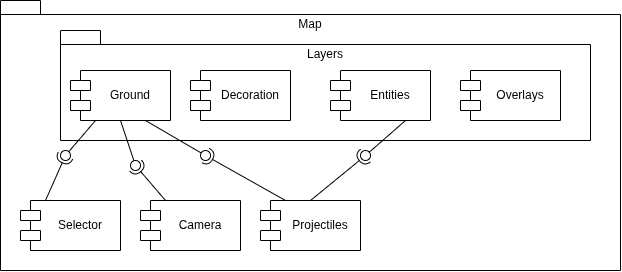

The diagram above was exported from draw.io. Its source (the exported page's mxGraphModel, read from the mxfile embedded in the PNG):
<mxGraphModel dx="754" dy="436" grid="1" gridSize="10" guides="1" tooltips="1" connect="1" arrows="1" fold="1" page="1" pageScale="1" pageWidth="827" pageHeight="1169" math="0" shadow="0">
  <root>
    <mxCell id="0" />
    <mxCell id="1" parent="0" />
    <mxCell id="uBcV42WuRuAStJikcdxE-1" parent="1" style="shape=folder;fontStyle=0;spacingTop=10;tabWidth=40;tabHeight=14;tabPosition=left;html=1;whiteSpace=wrap;verticalAlign=top;" value="Map" vertex="1">
      <mxGeometry height="270" width="620" x="10" y="10" as="geometry" />
    </mxCell>
    <mxCell id="uBcV42WuRuAStJikcdxE-22" parent="1" style="shape=folder;fontStyle=0;spacingTop=10;tabWidth=40;tabHeight=14;tabPosition=left;html=1;whiteSpace=wrap;verticalAlign=top;" value="Layers" vertex="1">
      <mxGeometry height="110" width="530" x="70" y="40" as="geometry" />
    </mxCell>
    <mxCell id="uBcV42WuRuAStJikcdxE-2" parent="1" style="shape=module;align=left;spacingLeft=20;align=center;verticalAlign=middle;whiteSpace=wrap;html=1;" value="Ground" vertex="1">
      <mxGeometry height="50" width="100" x="80" y="80" as="geometry" />
    </mxCell>
    <mxCell id="uBcV42WuRuAStJikcdxE-4" parent="1" style="shape=module;align=left;spacingLeft=20;align=center;verticalAlign=middle;whiteSpace=wrap;html=1;" value="Decoration" vertex="1">
      <mxGeometry height="50" width="100" x="200" y="80" as="geometry" />
    </mxCell>
    <mxCell id="uBcV42WuRuAStJikcdxE-5" parent="1" style="shape=module;align=left;spacingLeft=20;align=center;verticalAlign=middle;whiteSpace=wrap;html=1;" value="Entities" vertex="1">
      <mxGeometry height="50" width="100" x="340" y="80" as="geometry" />
    </mxCell>
    <mxCell id="uBcV42WuRuAStJikcdxE-6" parent="1" style="shape=module;align=left;spacingLeft=20;align=center;verticalAlign=middle;whiteSpace=wrap;html=1;" value="Overlays" vertex="1">
      <mxGeometry height="50" width="100" x="470" y="80" as="geometry" />
    </mxCell>
    <mxCell id="uBcV42WuRuAStJikcdxE-7" parent="1" style="shape=module;align=left;spacingLeft=20;align=center;verticalAlign=middle;whiteSpace=wrap;html=1;" value="Projectiles" vertex="1">
      <mxGeometry height="50" width="100" x="270" y="210" as="geometry" />
    </mxCell>
    <mxCell id="uBcV42WuRuAStJikcdxE-8" parent="1" style="shape=module;align=left;spacingLeft=20;align=center;verticalAlign=middle;whiteSpace=wrap;html=1;" value="Selector" vertex="1">
      <mxGeometry height="50" width="100" x="30" y="210" as="geometry" />
    </mxCell>
    <mxCell id="uBcV42WuRuAStJikcdxE-9" parent="1" style="shape=module;align=left;spacingLeft=20;align=center;verticalAlign=middle;whiteSpace=wrap;html=1;" value="Camera" vertex="1">
      <mxGeometry height="50" width="100" x="150" y="210" as="geometry" />
    </mxCell>
    <mxCell id="uBcV42WuRuAStJikcdxE-10" edge="1" parent="1" source="uBcV42WuRuAStJikcdxE-8" style="rounded=0;orthogonalLoop=1;jettySize=auto;html=1;endArrow=halfCircle;endFill=0;endSize=6;strokeWidth=1;sketch=0;exitX=0.25;exitY=0;exitDx=0;exitDy=0;" target="uBcV42WuRuAStJikcdxE-12" value="">
      <mxGeometry relative="1" as="geometry">
        <mxPoint x="210" y="185" as="sourcePoint" />
      </mxGeometry>
    </mxCell>
    <mxCell id="uBcV42WuRuAStJikcdxE-11" edge="1" parent="1" source="uBcV42WuRuAStJikcdxE-2" style="rounded=0;orthogonalLoop=1;jettySize=auto;html=1;endArrow=oval;endFill=0;sketch=0;sourcePerimeterSpacing=0;targetPerimeterSpacing=0;endSize=10;exitX=0.25;exitY=1;exitDx=0;exitDy=0;" target="uBcV42WuRuAStJikcdxE-12" value="">
      <mxGeometry relative="1" as="geometry">
        <mxPoint x="170" y="185" as="sourcePoint" />
      </mxGeometry>
    </mxCell>
    <mxCell id="uBcV42WuRuAStJikcdxE-12" parent="1" style="ellipse;whiteSpace=wrap;html=1;align=center;aspect=fixed;fillColor=none;strokeColor=none;resizable=0;perimeter=centerPerimeter;rotatable=0;allowArrows=0;points=[];outlineConnect=1;" value="" vertex="1">
      <mxGeometry height="10" width="10" x="70" y="160" as="geometry" />
    </mxCell>
    <mxCell id="uBcV42WuRuAStJikcdxE-13" edge="1" parent="1" source="uBcV42WuRuAStJikcdxE-9" style="rounded=0;orthogonalLoop=1;jettySize=auto;html=1;endArrow=halfCircle;endFill=0;endSize=6;strokeWidth=1;sketch=0;exitX=0.25;exitY=0;exitDx=0;exitDy=0;" target="uBcV42WuRuAStJikcdxE-15" value="">
      <mxGeometry relative="1" as="geometry">
        <mxPoint x="170" y="175" as="sourcePoint" />
      </mxGeometry>
    </mxCell>
    <mxCell id="uBcV42WuRuAStJikcdxE-14" edge="1" parent="1" source="uBcV42WuRuAStJikcdxE-2" style="rounded=0;orthogonalLoop=1;jettySize=auto;html=1;endArrow=oval;endFill=0;sketch=0;sourcePerimeterSpacing=0;targetPerimeterSpacing=0;endSize=10;exitX=0.5;exitY=1;exitDx=0;exitDy=0;" target="uBcV42WuRuAStJikcdxE-15" value="">
      <mxGeometry relative="1" as="geometry">
        <mxPoint x="130" y="175" as="sourcePoint" />
      </mxGeometry>
    </mxCell>
    <mxCell id="uBcV42WuRuAStJikcdxE-15" parent="1" style="ellipse;whiteSpace=wrap;html=1;align=center;aspect=fixed;fillColor=none;strokeColor=none;resizable=0;perimeter=centerPerimeter;rotatable=0;allowArrows=0;points=[];outlineConnect=1;" value="" vertex="1">
      <mxGeometry height="10" width="10" x="140" y="170" as="geometry" />
    </mxCell>
    <mxCell id="uBcV42WuRuAStJikcdxE-16" edge="1" parent="1" source="uBcV42WuRuAStJikcdxE-7" style="rounded=0;orthogonalLoop=1;jettySize=auto;html=1;endArrow=halfCircle;endFill=0;endSize=6;strokeWidth=1;sketch=0;exitX=0.5;exitY=0;exitDx=0;exitDy=0;" target="uBcV42WuRuAStJikcdxE-18" value="">
      <mxGeometry relative="1" as="geometry">
        <mxPoint x="290" y="165" as="sourcePoint" />
      </mxGeometry>
    </mxCell>
    <mxCell id="uBcV42WuRuAStJikcdxE-17" edge="1" parent="1" source="uBcV42WuRuAStJikcdxE-5" style="rounded=0;orthogonalLoop=1;jettySize=auto;html=1;endArrow=oval;endFill=0;sketch=0;sourcePerimeterSpacing=0;targetPerimeterSpacing=0;endSize=10;exitX=0.75;exitY=1;exitDx=0;exitDy=0;" target="uBcV42WuRuAStJikcdxE-18" value="">
      <mxGeometry relative="1" as="geometry">
        <mxPoint x="250" y="165" as="sourcePoint" />
      </mxGeometry>
    </mxCell>
    <mxCell id="uBcV42WuRuAStJikcdxE-18" parent="1" style="ellipse;whiteSpace=wrap;html=1;align=center;aspect=fixed;fillColor=none;strokeColor=none;resizable=0;perimeter=centerPerimeter;rotatable=0;allowArrows=0;points=[];outlineConnect=1;" value="" vertex="1">
      <mxGeometry height="10" width="10" x="370" y="160" as="geometry" />
    </mxCell>
    <mxCell id="uBcV42WuRuAStJikcdxE-19" edge="1" parent="1" source="uBcV42WuRuAStJikcdxE-7" style="rounded=0;orthogonalLoop=1;jettySize=auto;html=1;endArrow=halfCircle;endFill=0;endSize=6;strokeWidth=1;sketch=0;exitX=0.25;exitY=0;exitDx=0;exitDy=0;" target="uBcV42WuRuAStJikcdxE-21" value="">
      <mxGeometry relative="1" as="geometry">
        <mxPoint x="240" y="175" as="sourcePoint" />
      </mxGeometry>
    </mxCell>
    <mxCell id="uBcV42WuRuAStJikcdxE-20" edge="1" parent="1" source="uBcV42WuRuAStJikcdxE-2" style="rounded=0;orthogonalLoop=1;jettySize=auto;html=1;endArrow=oval;endFill=0;sketch=0;sourcePerimeterSpacing=0;targetPerimeterSpacing=0;endSize=10;exitX=0.75;exitY=1;exitDx=0;exitDy=0;" target="uBcV42WuRuAStJikcdxE-21" value="">
      <mxGeometry relative="1" as="geometry">
        <mxPoint x="180" y="150" as="sourcePoint" />
      </mxGeometry>
    </mxCell>
    <mxCell id="uBcV42WuRuAStJikcdxE-21" parent="1" style="ellipse;whiteSpace=wrap;html=1;align=center;aspect=fixed;fillColor=none;strokeColor=none;resizable=0;perimeter=centerPerimeter;rotatable=0;allowArrows=0;points=[];outlineConnect=1;" value="" vertex="1">
      <mxGeometry height="10" width="10" x="210" y="160" as="geometry" />
    </mxCell>
  </root>
</mxGraphModel>